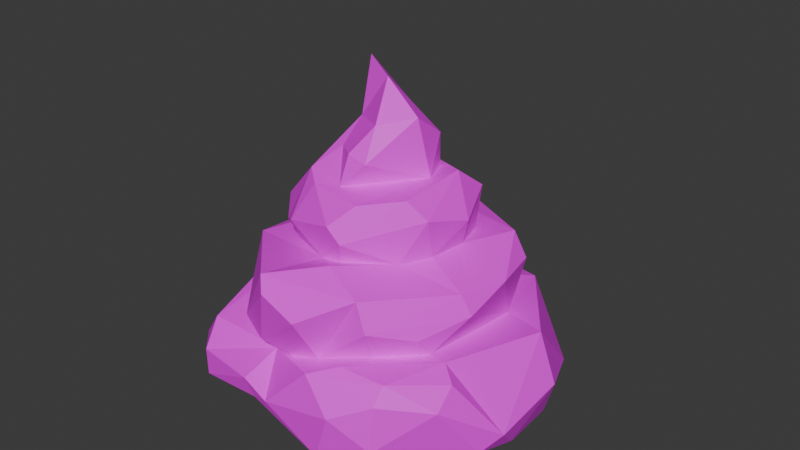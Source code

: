 # Source: My_RockHat2_Up.blend  (saved by Blender 4.4.32; exported with 4.5.12 LTS)
import bpy
from mathutils import Matrix  # noqa: F401  (used for matrix-valued properties, if any)

bpy.ops.wm.read_factory_settings(use_empty=True)
scene = bpy.context.scene
scene.name = 'Scene'

# ---- collections
col_collection = bpy.data.collections.new('Collection'); scene.collection.children.link(col_collection)

# ---- images (referenced by path relative to the original .blend; pixels are not part of the script)
import os
ASSET_DIR = os.environ.get("B2B_ASSET_DIR", "")  # directory of the original .blend (textures are referenced by path, not embedded)
HERE = os.path.dirname(os.path.abspath(__file__))  # packed textures are extracted next to this script under _unpacked/

def load_image(name, relpath, width, height, colorspace="sRGB"):
    """Load a texture the original file referenced (path relative to the .blend, or extracted next to this script)."""
    p = next((c for c in (os.path.join(HERE, relpath), os.path.join(ASSET_DIR, relpath)) if relpath and os.path.exists(c)), "")
    if p:
        img = bpy.data.images.load(p, check_existing=True)
        img.name = name
    else:  # same state as the original file: an image datablock whose file is absent (Cycles renders it pink)
        img = bpy.data.images.new(name, width, height)
        img.source = "FILE"
        img.filepath = "//" + (relpath or name)
    img.colorspace_settings.name = colorspace
    return img
img_myhardenpoop_png_001 = load_image('MyHardenPoop.png.001', 'MyHardenPoop.png', 1024, 1024, 'sRGB')

# ---- materials (node trees are filled in below, after node groups)
mat_001 = bpy.data.materials.new('材质.001')

# ---- material node trees
mat_001.use_nodes = True; mat_001.node_tree.nodes.clear()
_N = mat_001.node_tree.nodes; _L = mat_001.node_tree.links
n0 = _N.new('ShaderNodeBsdfPrincipled'); n0.name = '原理化 BSDF'; n0.location = (10, 300)
n1 = _N.new('ShaderNodeOutputMaterial'); n1.name = '材质输出'; n1.location = (300, 300)
n2 = _N.new('ShaderNodeTexImage'); n2.name = '图像纹理'; n2.location = (-270, 260)
n2.image = img_myhardenpoop_png_001
n2.interpolation = 'Closest'
n3 = _N.new('ShaderNodeMapping'); n3.name = '映射'; n3.location = (-450, 260)
n4 = _N.new('ShaderNodeTexCoord'); n4.name = '纹理坐标'; n4.location = (-630, 260)
_L.new(n0.outputs[0], n1.inputs[0])
_L.new(n2.outputs[0], n0.inputs[0])
_L.new(n3.outputs[0], n2.inputs[0])
_L.new(n4.outputs[2], n3.inputs[0])
n1.is_active_output = True

# ---- world
world_world = bpy.data.worlds.new('World'); scene.world = world_world
world_world.use_nodes = True; world_world.node_tree.nodes.clear()
_N = world_world.node_tree.nodes; _L = world_world.node_tree.links
n0 = _N.new('ShaderNodeOutputWorld'); n0.name = 'World Output'; n0.location = (300, 300)
n1 = _N.new('ShaderNodeBackground'); n1.name = 'Background'; n1.location = (10, 300)
n1.inputs[0].default_value = (0.05088, 0.05088, 0.05088, 1.0)
_L.new(n1.outputs[0], n0.inputs[0])
n0.is_active_output = True
world_world.color = (0.05088, 0.05088, 0.05088)
world_world.sun_shadow_jitter_overblur = 0.0

# ---- meshes
me_mesh_0_002 = bpy.data.meshes.new('Mesh_0.002')
me_mesh_0_002.from_pydata([(0.03641, -0.1097, 1.237), (0.03795, -0.1616, 1.212), (0.04283, -0.1472, 1.226), (0.04718, -0.1288, 1.227), (0.0427, -0.1101, 1.229), (0.04654, -0.1455, 1.219), (0.02347, -0.1763, 1.225), (0.02778, -0.1758, 1.215), (0.02737, -0.1439, 1.233), (0.02907, -0.1297, 1.235), (0.007791, -0.1724, 1.231), (0.02194, -0.1535, 1.253), (0.009669, -0.1637, 1.25), (-0.01769, -0.1643, 1.237), (-0.00219, -0.1585, 1.252), (0.007861, -0.1681, 1.237), (0.002816, -0.1692, 1.242), (-0.03538, -0.1827, 1.178), (-0.037, -0.1829, 1.187), (-0.0002527, -0.1774, 1.197), (-0.009586, -0.176, 1.196), (-0.02326, -0.1775, 1.204), (-0.01074, -0.1824, 1.201), (0.004783, -0.06889, 1.206), (-0.05558, -0.1508, 1.172), (0.06126, -0.1344, 1.175), (0.0599, -0.1518, 1.177), (-0.06254, -0.1234, 1.202), (-0.0536, -0.1269, 1.209), (-0.06258, -0.1124, 1.182), (-0.06084, -0.1242, 1.175), (-0.04961, -0.0987, 1.174), (-0.03055, -0.1289, 1.23), (-0.02979, -0.1414, 1.229), (-0.04148, -0.1535, 1.223), (-0.02055, -0.1561, 1.228), (-0.0231, -0.1599, 1.235), (-0.03152, -0.1506, 1.24), (0.0319, -0.08369, 1.211), (0.03171, -0.09577, 1.225), (0.009629, -0.104, 1.237), (0.02496, -0.1173, 1.236), (0.0225, -0.1886, 1.174), (0.00723, -0.1209, 1.267), (0.01255, -0.1262, 1.269), (-0.01359, -0.135, 1.271), (0.06431, -0.1452, 1.183), (-0.04305, -0.1286, 1.207), (-0.04012, -0.1477, 1.205), (0.05211, -0.1604, 1.202), (0.01279, -0.1396, 1.276), (0.005673, -0.1559, 1.261), (0.02846, -0.1496, 1.247), (0.03429, -0.08176, 1.174), (0.05845, -0.1105, 1.176), (-0.00113, -0.1889, 1.184), (0.02897, -0.1039, 1.207), (0.03894, -0.1109, 1.207), (0.01299, -0.1249, 1.257), (0.007291, -0.1189, 1.257), (0.01737, -0.1356, 1.256), (0.02332, -0.1287, 1.259), (0.02548, -0.1166, 1.252), (0.03919, -0.156, 1.206), (0.02595, -0.1684, 1.204), (0.00973, -0.1767, 1.2), (0.02321, -0.181, 1.204), (-0.03918, -0.1762, 1.197), (-0.03389, -0.1306, 1.246), (-0.03218, -0.1208, 1.238), (-0.02909, -0.1145, 1.24), (-0.03766, -0.1029, 1.215), (-0.02728, -0.09436, 1.228), (-0.001939, -0.08332, 1.223), (-0.02101, -0.0888, 1.224), (0.0652, -0.1181, 1.192), (0.05736, -0.1187, 1.209), (-0.01347, -0.1031, 1.247), (0.004711, -0.09004, 1.236), (-0.05286, -0.09216, 1.189), (-0.04854, -0.09276, 1.202), (0.03257, -0.1329, 1.245), (-0.0649, -0.1426, 1.185), (-0.05017, -0.1699, 1.185), (0.03885, -0.1785, 1.203), (0.03983, -0.1832, 1.181), (0.05322, -0.1682, 1.195), (0.03938, -0.1832, 1.197), (0.004202, -0.1505, 1.273), (-0.0014, -0.1562, 1.263), (0.005492, -0.06386, 1.187), (0.01828, -0.06627, 1.194), (-0.006741, -0.117, 1.256), (-0.01118, -0.1838, 1.225), (0.007613, -0.1878, 1.215), (-0.007103, -0.1872, 1.22), (0.02167, -0.154, 1.231), (-0.002441, -0.1639, 1.228), (0.005143, -0.1636, 1.229), (-0.03601, -0.1075, 1.208), (-0.002593, -0.08945, 1.209), (0.01159, -0.09232, 1.208), (-0.0136, -0.09171, 1.209), (-0.02917, -0.1002, 1.208), (-0.008325, -0.1868, 1.182), (-0.01192, -0.1882, 1.188), (-0.0008191, -0.1401, 1.287), (-0.009673, -0.1411, 1.272), (-0.01404, -0.1336, 1.291), (0.04583, -0.1564, 1.206), (0.01406, -0.1872, 1.2), (-0.01792, -0.1555, 1.254), (-0.006098, -0.1029, 1.234), (-0.01558, -0.1067, 1.233), (-0.01163, -0.1603, 1.251), (-0.009239, -0.1501, 1.263), (-0.04621, -0.1379, 1.212), (-0.03948, -0.1587, 1.209), (0.02762, -0.1913, 1.191), (-0.00182, -0.1002, 1.244), (-0.02529, -0.1154, 1.231), (0.05377, -0.09246, 1.188), (-0.02404, -0.07057, 1.182), (-0.04003, -0.11, 1.227), (-0.04685, -0.1257, 1.215)], [], [(26, 46, 86), (81, 62, 61), (23, 100, 101), (122, 53, 31), (93, 95, 94), (24, 17, 83), (60, 58, 44), (43, 92, 45), (21, 95, 93), (97, 98, 15), (47, 48, 116), (70, 68, 92), (85, 42, 26), (31, 30, 29), (119, 62, 40), (119, 77, 92), (53, 24, 31), (49, 86, 46), (43, 58, 59), (95, 22, 94), (119, 40, 112), (43, 106, 44), (12, 15, 11), (121, 54, 53), (61, 58, 60), (74, 72, 78), (25, 54, 75), (78, 0, 39), (51, 89, 14), (42, 55, 104), (80, 79, 29), (80, 23, 122), (76, 75, 121), (33, 97, 35), (72, 71, 123), (111, 107, 68), (111, 115, 107), (86, 87, 85), (87, 118, 85), (85, 26, 86), (7, 5, 2), (3, 2, 5), (2, 6, 7), (61, 11, 52), (52, 81, 61), (80, 27, 28), (100, 23, 102), (122, 90, 53), (107, 108, 45), (2, 3, 0), (3, 4, 0), (72, 112, 78), (10, 93, 6), (6, 2, 10), (94, 6, 93), (83, 82, 24), (82, 29, 30), (24, 82, 30), (18, 83, 17), (44, 50, 60), (45, 108, 43), (120, 32, 69), (69, 70, 120), (93, 34, 21), (34, 116, 117), (21, 34, 117), (15, 16, 97), (16, 13, 97), (36, 35, 13), (35, 97, 13), (6, 94, 65), (94, 22, 19), (20, 19, 22), (7, 6, 65), (94, 19, 65), (64, 63, 1), (64, 1, 7), (7, 1, 5), (7, 65, 64), (117, 116, 48), (116, 124, 47), (124, 71, 47), (71, 99, 47), (96, 98, 10), (120, 113, 72), (77, 70, 92), (70, 69, 68), (68, 45, 92), (33, 35, 37), (35, 36, 37), (37, 68, 33), (68, 69, 32), (68, 32, 33), (42, 25, 26), (56, 39, 57), (39, 4, 57), (4, 3, 57), (3, 5, 57), (5, 1, 63), (57, 5, 63), (29, 79, 31), (79, 122, 31), (112, 72, 113), (72, 123, 120), (34, 93, 97), (10, 98, 97), (10, 97, 93), (112, 40, 78), (96, 2, 8), (40, 0, 78), (123, 34, 33), (34, 97, 33), (33, 32, 123), (123, 32, 120), (2, 0, 9), (40, 41, 0), (2, 96, 10), (41, 9, 0), (8, 2, 9), (62, 81, 9), (9, 41, 62), (41, 40, 62), (92, 59, 62), (62, 119, 92), (54, 25, 53), (25, 42, 24), (53, 25, 24), (24, 30, 31), (75, 76, 46), (76, 109, 46), (84, 87, 86), (46, 109, 49), (49, 84, 86), (18, 17, 105), (20, 67, 18), (18, 105, 20), (110, 20, 55), (87, 84, 110), (55, 118, 110), (118, 87, 110), (20, 105, 55), (34, 123, 116), (123, 124, 116), (59, 92, 43), (43, 44, 58), (95, 21, 22), (112, 113, 77), (113, 120, 77), (120, 70, 77), (77, 119, 112), (43, 108, 106), (106, 50, 44), (15, 52, 11), (12, 16, 15), (118, 55, 42), (42, 85, 118), (90, 91, 53), (91, 121, 53), (12, 11, 60), (11, 61, 60), (14, 114, 12), (60, 14, 12), (61, 62, 59), (61, 59, 58), (56, 57, 38), (57, 109, 76), (109, 66, 84), (49, 109, 84), (66, 110, 84), (76, 38, 57), (101, 56, 38), (48, 67, 20), (67, 48, 28), (48, 47, 28), (23, 80, 102), (38, 23, 101), (67, 28, 83), (28, 27, 82), (83, 28, 82), (83, 18, 67), (73, 74, 78), (54, 121, 75), (75, 46, 25), (46, 26, 25), (4, 39, 0), (39, 73, 78), (60, 50, 51), (50, 106, 88), (50, 88, 51), (60, 51, 14), (100, 102, 73), (73, 39, 101), (39, 56, 101), (101, 100, 73), (73, 102, 74), (102, 103, 74), (71, 74, 103), (99, 71, 103), (105, 17, 104), (17, 24, 104), (24, 42, 104), (104, 55, 105), (21, 117, 48), (21, 48, 20), (22, 21, 20), (82, 27, 29), (27, 80, 29), (91, 90, 23), (90, 122, 23), (122, 79, 80), (121, 91, 38), (91, 23, 38), (38, 76, 121), (74, 71, 72), (71, 124, 123), (15, 98, 96), (81, 52, 8), (52, 15, 96), (8, 9, 81), (52, 96, 8), (107, 45, 68), (63, 109, 57), (16, 12, 114), (16, 114, 13), (37, 36, 111), (36, 13, 111), (13, 114, 111), (106, 108, 107), (51, 88, 89), (88, 106, 107), (89, 88, 115), (14, 89, 115), (14, 115, 111), (88, 107, 115), (111, 68, 37), (14, 111, 114), (65, 19, 110), (20, 110, 19), (110, 66, 65), (66, 109, 64), (64, 65, 66), (63, 64, 109), (80, 103, 102), (80, 99, 103), (28, 99, 47), (80, 28, 99)])
_uv = me_mesh_0_002.uv_layers.new(name='UV贴图')
_uv.uv.foreach_set('vector', [0.2699, 0.5257, 0.2403, 0.5183, 0.2985, 0.4633, 0.8462, 0.618, 0.8911, 0.6733, 0.8463, 0.6626, 0.1349, 0.8627, 0.1298, 0.921, 0.0476, 0.8259, 0.266, 0.856, 0.1858, 0.7191, 0.3761, 0.8551, 0.7113, 0.1265, 0.7213, 0.105, 0.7714, 0.08699, 0.4852, 0.7593, 0.5236, 0.6575, 0.5309, 0.7171, 0.8138, 0.6655, 0.8538, 0.7018, 0.8385, 0.7198, 0.8526, 0.7415, 0.8657, 0.7914, 0.7965, 0.7903, 0.6417, 0.0873, 0.7213, 0.105, 0.7113, 0.1265, 0.6375, 0.6842, 0.6565, 0.6369, 0.6801, 0.6484, 0.4998, 0.3028, 0.5206, 0.1812, 0.5324, 0.2578, 0.8331, 0.8719, 0.7754, 0.8624, 0.8657, 0.7914, 0.3736, 0.4962, 0.425, 0.5246, 0.2699, 0.5257, 0.3761, 0.8551, 0.4451, 0.8254, 0.4354, 0.8638, 0.9204, 0.7927, 0.8911, 0.6733, 0.9434, 0.7459, 0.9204, 0.7927, 0.8931, 0.8258, 0.8657, 0.7914, 0.1858, 0.7191, 0.4852, 0.7593, 0.3761, 0.8551, 0.2644, 0.4372, 0.2985, 0.4633, 0.2403, 0.5183, 0.8526, 0.7415, 0.8538, 0.7018, 0.8702, 0.7343, 0.7213, 0.105, 0.681, 0.04419, 0.7714, 0.08699, 0.9204, 0.7927, 0.9434, 0.7459, 0.9382, 0.8258, 0.8526, 0.7415, 0.7894, 0.7352, 0.8385, 0.7198, 0.7154, 0.6628, 0.6801, 0.6484, 0.767, 0.6386, 0.1457, 0.6604, 0.1944, 0.6163, 0.1858, 0.7191, 0.8463, 0.6626, 0.8538, 0.7018, 0.8138, 0.6655, 0.6517, 0.4704, 0.6325, 0.4398, 0.7501, 0.4551, 0.2361, 0.559, 0.1944, 0.6163, 0.1643, 0.5794, 0.7501, 0.4551, 0.8566, 0.3906, 0.8657, 0.4535, 0.7459, 0.7039, 0.7373, 0.72, 0.7156, 0.698, 0.425, 0.5246, 0.4993, 0.549, 0.4946, 0.5808, 0.3627, 0.9561, 0.3686, 0.9076, 0.4354, 0.8638, 0.3627, 0.9561, 0.1349, 0.8627, 0.266, 0.856, 0.111, 0.563, 0.1643, 0.5794, 0.1457, 0.6604, 0.6314, 0.2622, 0.7317, 0.1957, 0.6844, 0.2419, 0.6325, 0.4398, 0.5602, 0.4243, 0.588, 0.3771, 0.7051, 0.7683, 0.7612, 0.7651, 0.7754, 0.8624, 0.7051, 0.7683, 0.7332, 0.7511, 0.7612, 0.7651, 0.2985, 0.4633, 0.369, 0.4562, 0.3736, 0.4962, 0.369, 0.4562, 0.4249, 0.4751, 0.3736, 0.4962, 0.3736, 0.4962, 0.2699, 0.5257, 0.2985, 0.4633, 0.8668, 0.1284, 0.9296, 0.2521, 0.8957, 0.2442, 0.9045, 0.2992, 0.8957, 0.2442, 0.9296, 0.2521, 0.8957, 0.2442, 0.8319, 0.1462, 0.8668, 0.1284, 0.8463, 0.6626, 0.767, 0.6386, 0.7823, 0.6154, 0.7823, 0.6154, 0.8462, 0.618, 0.8463, 0.6626, 0.3627, 0.9561, 0.5086, 0.8861, 0.5546, 0.902, 0.1298, 0.921, 0.1349, 0.8627, 0.2109, 0.9483, 0.266, 0.856, 0.1853, 0.8144, 0.1858, 0.7191, 0.7612, 0.7651, 0.7929, 0.7606, 0.7965, 0.7903, 0.8957, 0.2442, 0.9045, 0.2992, 0.8566, 0.3906, 0.9045, 0.2992, 0.8988, 0.3491, 0.8566, 0.3906, 0.6325, 0.4398, 0.709, 0.4104, 0.7501, 0.4551, 0.7736, 0.1671, 0.7113, 0.1265, 0.8319, 0.1462, 0.8319, 0.1462, 0.8957, 0.2442, 0.7736, 0.1671, 0.7714, 0.08699, 0.8319, 0.1462, 0.7113, 0.1265, 0.5309, 0.7171, 0.4995, 0.8119, 0.4852, 0.7593, 0.4995, 0.8119, 0.4354, 0.8638, 0.4451, 0.8254, 0.4852, 0.7593, 0.4995, 0.8119, 0.4451, 0.8254, 0.5475, 0.662, 0.5309, 0.7171, 0.5236, 0.6575, 0.8385, 0.7198, 0.8023, 0.7079, 0.8138, 0.6655, 0.7965, 0.7903, 0.7929, 0.7606, 0.8526, 0.7415, 0.8467, 0.8983, 0.7651, 0.9027, 0.8077, 0.8803, 0.8077, 0.8803, 0.8331, 0.8719, 0.8467, 0.8983, 0.7113, 0.1265, 0.59, 0.2147, 0.6417, 0.0873, 0.59, 0.2147, 0.5324, 0.2578, 0.5671, 0.1684, 0.6417, 0.0873, 0.59, 0.2147, 0.5671, 0.1684, 0.6801, 0.6484, 0.6826, 0.673, 0.6375, 0.6842, 0.6826, 0.673, 0.663, 0.7528, 0.6375, 0.6842, 0.6621, 0.7831, 0.6375, 0.7934, 0.663, 0.7528, 0.6375, 0.7934, 0.6375, 0.6842, 0.663, 0.7528, 0.8319, 0.1462, 0.7714, 0.08699, 0.8088, 0.03372, 0.7714, 0.08699, 0.681, 0.04419, 0.7348, 0.01655, 0.6501, 0.01969, 0.7348, 0.01655, 0.681, 0.04419, 0.8668, 0.1284, 0.8319, 0.1462, 0.8088, 0.03372, 0.7714, 0.08699, 0.7348, 0.01655, 0.8088, 0.03372, 0.9004, 0.09702, 0.9714, 0.1948, 0.9211, 0.1798, 0.9004, 0.09702, 0.9211, 0.1798, 0.8668, 0.1284, 0.8668, 0.1284, 0.9211, 0.1798, 0.9296, 0.2521, 0.8668, 0.1284, 0.8088, 0.03372, 0.9004, 0.09702, 0.5671, 0.1684, 0.5324, 0.2578, 0.5206, 0.1812, 0.5324, 0.2578, 0.538, 0.3098, 0.4998, 0.3028, 0.538, 0.3098, 0.5602, 0.4243, 0.4998, 0.3028, 0.5602, 0.4243, 0.5284, 0.4166, 0.4998, 0.3028, 0.8169, 0.2319, 0.7589, 0.1977, 0.7736, 0.1671, 0.6419, 0.3607, 0.6754, 0.3953, 0.6325, 0.4398, 0.8931, 0.8258, 0.8331, 0.8719, 0.8657, 0.7914, 0.8331, 0.8719, 0.8077, 0.8803, 0.7754, 0.8624, 0.7754, 0.8624, 0.7965, 0.7903, 0.8657, 0.7914, 0.7019, 0.8712, 0.6375, 0.7934, 0.7012, 0.8238, 0.6375, 0.7934, 0.6621, 0.7831, 0.7012, 0.8238, 0.7012, 0.8238, 0.7754, 0.8624, 0.7019, 0.8712, 0.7754, 0.8624, 0.8077, 0.8803, 0.7651, 0.9027, 0.7754, 0.8624, 0.7651, 0.9027, 0.7019, 0.8712, 0.425, 0.5246, 0.2361, 0.559, 0.2699, 0.5257, 0.9243, 0.4894, 0.8657, 0.4535, 0.9714, 0.4218, 0.8657, 0.4535, 0.8988, 0.3491, 0.9714, 0.4218, 0.8988, 0.3491, 0.9045, 0.2992, 0.9714, 0.4218, 0.9045, 0.2992, 0.9296, 0.2521, 0.9714, 0.4218, 0.9296, 0.2521, 0.9211, 0.1798, 0.9714, 0.1948, 0.9714, 0.4218, 0.9296, 0.2521, 0.9714, 0.1948, 0.4354, 0.8638, 0.3686, 0.9076, 0.3761, 0.8551, 0.3686, 0.9076, 0.266, 0.856, 0.3761, 0.8551, 0.709, 0.4104, 0.6325, 0.4398, 0.6754, 0.3953, 0.6325, 0.4398, 0.588, 0.3771, 0.6419, 0.3607, 0.59, 0.2147, 0.7113, 0.1265, 0.7317, 0.1957, 0.7736, 0.1671, 0.7589, 0.1977, 0.7317, 0.1957, 0.7736, 0.1671, 0.7317, 0.1957, 0.7113, 0.1265, 0.709, 0.4104, 0.766, 0.4089, 0.7501, 0.4551, 0.8169, 0.2319, 0.8957, 0.2442, 0.8356, 0.2681, 0.766, 0.4089, 0.8566, 0.3906, 0.7501, 0.4551, 0.588, 0.3771, 0.59, 0.2147, 0.6314, 0.2622, 0.59, 0.2147, 0.7317, 0.1957, 0.6314, 0.2622, 0.6314, 0.2622, 0.6273, 0.3091, 0.588, 0.3771, 0.588, 0.3771, 0.6273, 0.3091, 0.6419, 0.3607, 0.8957, 0.2442, 0.8566, 0.3906, 0.8386, 0.3189, 0.766, 0.4089, 0.8218, 0.363, 0.8566, 0.3906, 0.8957, 0.2442, 0.8169, 0.2319, 0.7736, 0.1671, 0.8218, 0.363, 0.8386, 0.3189, 0.8566, 0.3906, 0.8356, 0.2681, 0.8957, 0.2442, 0.8386, 0.3189, 0.8911, 0.6733, 0.8462, 0.618, 0.8728, 0.5985, 0.8728, 0.5985, 0.9253, 0.6485, 0.8911, 0.6733, 0.9253, 0.6485, 0.9434, 0.7459, 0.8911, 0.6733, 0.8657, 0.7914, 0.8702, 0.7343, 0.8911, 0.6733, 0.8911, 0.6733, 0.9204, 0.7927, 0.8657, 0.7914, 0.1944, 0.6163, 0.2361, 0.559, 0.1858, 0.7191, 0.2361, 0.559, 0.425, 0.5246, 0.4852, 0.7593, 0.1858, 0.7191, 0.2361, 0.559, 0.4852, 0.7593, 0.4852, 0.7593, 0.4451, 0.8254, 0.3761, 0.8551, 0.1643, 0.5794, 0.111, 0.563, 0.2403, 0.5183, 0.111, 0.563, 0.2408, 0.4076, 0.2403, 0.5183, 0.357, 0.4385, 0.369, 0.4562, 0.2985, 0.4633, 0.2403, 0.5183, 0.2408, 0.4076, 0.2644, 0.4372, 0.2644, 0.4372, 0.357, 0.4385, 0.2985, 0.4633, 0.5475, 0.662, 0.5236, 0.6575, 0.5323, 0.5816, 0.6083, 0.5687, 0.5699, 0.693, 0.5475, 0.662, 0.5475, 0.662, 0.5323, 0.5816, 0.6083, 0.5687, 0.4691, 0.4447, 0.6083, 0.5687, 0.4993, 0.549, 0.369, 0.4562, 0.357, 0.4385, 0.4691, 0.4447, 0.4993, 0.549, 0.4249, 0.4751, 0.4691, 0.4447, 0.4249, 0.4751, 0.369, 0.4562, 0.4691, 0.4447, 0.6083, 0.5687, 0.5323, 0.5816, 0.4993, 0.549, 0.59, 0.2147, 0.588, 0.3771, 0.5324, 0.2578, 0.588, 0.3771, 0.538, 0.3098, 0.5324, 0.2578, 0.8702, 0.7343, 0.8657, 0.7914, 0.8526, 0.7415, 0.8526, 0.7415, 0.8385, 0.7198, 0.8538, 0.7018, 0.7213, 0.105, 0.6417, 0.0873, 0.681, 0.04419, 0.9382, 0.8258, 0.8986, 0.8675, 0.8931, 0.8258, 0.8986, 0.8675, 0.8467, 0.8983, 0.8931, 0.8258, 0.8467, 0.8983, 0.8331, 0.8719, 0.8931, 0.8258, 0.8931, 0.8258, 0.9204, 0.7927, 0.9382, 0.8258, 0.8526, 0.7415, 0.7929, 0.7606, 0.7894, 0.7352, 0.7894, 0.7352, 0.8023, 0.7079, 0.8385, 0.7198, 0.6801, 0.6484, 0.7823, 0.6154, 0.767, 0.6386, 0.7154, 0.6628, 0.6826, 0.673, 0.6801, 0.6484, 0.4249, 0.4751, 0.4993, 0.549, 0.425, 0.5246, 0.425, 0.5246, 0.3736, 0.4962, 0.4249, 0.4751, 0.1853, 0.8144, 0.1441, 0.7932, 0.1858, 0.7191, 0.1441, 0.7932, 0.1457, 0.6604, 0.1858, 0.7191, 0.7154, 0.6628, 0.767, 0.6386, 0.8138, 0.6655, 0.767, 0.6386, 0.8463, 0.6626, 0.8138, 0.6655, 0.7156, 0.698, 0.6988, 0.7331, 0.7154, 0.6628, 0.8138, 0.6655, 0.7156, 0.698, 0.7154, 0.6628, 0.8463, 0.6626, 0.8911, 0.6733, 0.8702, 0.7343, 0.8463, 0.6626, 0.8702, 0.7343, 0.8538, 0.7018, 0.01723, 0.6659, 0.04006, 0.5764, 0.06942, 0.7255, 0.04006, 0.5764, 0.2408, 0.4076, 0.111, 0.563, 0.2408, 0.4076, 0.4201, 0.4233, 0.357, 0.4385, 0.2644, 0.4372, 0.2408, 0.4076, 0.357, 0.4385, 0.4201, 0.4233, 0.4691, 0.4447, 0.357, 0.4385, 0.111, 0.563, 0.06942, 0.7255, 0.04006, 0.5764, 0.0476, 0.8259, 0.01723, 0.6659, 0.06942, 0.7255, 0.6115, 0.805, 0.5699, 0.693, 0.6083, 0.5687, 0.5699, 0.693, 0.6115, 0.805, 0.5546, 0.902, 0.6115, 0.805, 0.5767, 0.9222, 0.5546, 0.902, 0.1349, 0.8627, 0.3627, 0.9561, 0.2109, 0.9483, 0.06942, 0.7255, 0.1349, 0.8627, 0.0476, 0.8259, 0.5699, 0.693, 0.5546, 0.902, 0.5309, 0.7171, 0.5546, 0.902, 0.5086, 0.8861, 0.4995, 0.8119, 0.5309, 0.7171, 0.5546, 0.902, 0.4995, 0.8119, 0.5309, 0.7171, 0.5475, 0.662, 0.5699, 0.693, 0.728, 0.5068, 0.6517, 0.4704, 0.7501, 0.4551, 0.1944, 0.6163, 0.1457, 0.6604, 0.1643, 0.5794, 0.1643, 0.5794, 0.2403, 0.5183, 0.2361, 0.559, 0.2403, 0.5183, 0.2699, 0.5257, 0.2361, 0.559, 0.8988, 0.3491, 0.8657, 0.4535, 0.8566, 0.3906, 0.8657, 0.4535, 0.728, 0.5068, 0.7501, 0.4551, 0.8138, 0.6655, 0.8023, 0.7079, 0.7459, 0.7039, 0.8023, 0.7079, 0.7894, 0.7352, 0.7624, 0.72, 0.8023, 0.7079, 0.7624, 0.72, 0.7459, 0.7039, 0.8138, 0.6655, 0.7459, 0.7039, 0.7156, 0.698, 0.7227, 0.5547, 0.6509, 0.537, 0.728, 0.5068, 0.728, 0.5068, 0.8657, 0.4535, 0.8123, 0.5446, 0.8657, 0.4535, 0.9243, 0.4894, 0.8123, 0.5446, 0.8123, 0.5446, 0.7227, 0.5547, 0.728, 0.5068, 0.728, 0.5068, 0.6509, 0.537, 0.6517, 0.4704, 0.6509, 0.537, 0.5645, 0.4747, 0.6517, 0.4704, 0.5602, 0.4243, 0.6517, 0.4704, 0.5645, 0.4747, 0.5284, 0.4166, 0.5602, 0.4243, 0.5645, 0.4747, 0.5323, 0.5816, 0.5236, 0.6575, 0.4946, 0.5808, 0.5236, 0.6575, 0.4852, 0.7593, 0.4946, 0.5808, 0.4852, 0.7593, 0.425, 0.5246, 0.4946, 0.5808, 0.4946, 0.5808, 0.4993, 0.549, 0.5323, 0.5816, 0.6417, 0.0873, 0.5671, 0.1684, 0.5206, 0.1812, 0.6417, 0.0873, 0.5206, 0.1812, 0.6501, 0.01969, 0.681, 0.04419, 0.6417, 0.0873, 0.6501, 0.01969, 0.4995, 0.8119, 0.5086, 0.8861, 0.4354, 0.8638, 0.5086, 0.8861, 0.3627, 0.9561, 0.4354, 0.8638, 0.1441, 0.7932, 0.1853, 0.8144, 0.1349, 0.8627, 0.1853, 0.8144, 0.266, 0.856, 0.1349, 0.8627, 0.266, 0.856, 0.3686, 0.9076, 0.3627, 0.9561, 0.1457, 0.6604, 0.1441, 0.7932, 0.06942, 0.7255, 0.1441, 0.7932, 0.1349, 0.8627, 0.06942, 0.7255, 0.06942, 0.7255, 0.111, 0.563, 0.1457, 0.6604, 0.6517, 0.4704, 0.5602, 0.4243, 0.6325, 0.4398, 0.5602, 0.4243, 0.538, 0.3098, 0.588, 0.3771, 0.6801, 0.6484, 0.6565, 0.6369, 0.7342, 0.5904, 0.8462, 0.618, 0.7823, 0.6154, 0.796, 0.5759, 0.7823, 0.6154, 0.6801, 0.6484, 0.7342, 0.5904, 0.796, 0.5759, 0.8728, 0.5985, 0.8462, 0.618, 0.7823, 0.6154, 0.7342, 0.5904, 0.796, 0.5759, 0.7612, 0.7651, 0.7965, 0.7903, 0.7754, 0.8624, 0.2359, 0.3888, 0.2408, 0.4076, 0.04006, 0.5764, 0.6826, 0.673, 0.7154, 0.6628, 0.6988, 0.7331, 0.6826, 0.673, 0.6988, 0.7331, 0.663, 0.7528, 0.7012, 0.8238, 0.6621, 0.7831, 0.7051, 0.7683, 0.6621, 0.7831, 0.663, 0.7528, 0.7051, 0.7683, 0.663, 0.7528, 0.6988, 0.7331, 0.7051, 0.7683, 0.7894, 0.7352, 0.7929, 0.7606, 0.7612, 0.7651, 0.7459, 0.7039, 0.7624, 0.72, 0.7373, 0.72, 0.7624, 0.72, 0.7894, 0.7352, 0.7612, 0.7651, 0.7373, 0.72, 0.7624, 0.72, 0.7332, 0.7511, 0.7156, 0.698, 0.7373, 0.72, 0.7332, 0.7511, 0.7156, 0.698, 0.7332, 0.7511, 0.7051, 0.7683, 0.7624, 0.72, 0.7612, 0.7651, 0.7332, 0.7511, 0.7051, 0.7683, 0.7754, 0.8624, 0.7012, 0.8238, 0.7156, 0.698, 0.7051, 0.7683, 0.6988, 0.7331, 0.4992, 0.4221, 0.5596, 0.5108, 0.4691, 0.4447, 0.6083, 0.5687, 0.4691, 0.4447, 0.5596, 0.5108, 0.4691, 0.4447, 0.4201, 0.4233, 0.4992, 0.4221, 0.4201, 0.4233, 0.2408, 0.4076, 0.3661, 0.3888, 0.3661, 0.3888, 0.4992, 0.4221, 0.4201, 0.4233, 0.2359, 0.3888, 0.3661, 0.3888, 0.2408, 0.4076, 0.3627, 0.9561, 0.3123, 0.9923, 0.2109, 0.9483, 0.3627, 0.9561, 0.4111, 0.9943, 0.3123, 0.9923, 0.5546, 0.902, 0.4111, 0.9943, 0.5767, 0.9222, 0.3627, 0.9561, 0.5546, 0.902, 0.4111, 0.9943])
me_mesh_0_002.materials.append(mat_001)
me_mesh_0_002.use_paint_bone_selection = False
me_mesh_0_002.use_paint_mask_vertex = True
me_mesh_0_002.update()
arm_bip01 = bpy.data.armatures.new('Bip01')  # bones are not reproduced

# ---- objects
ob_bip01 = bpy.data.objects.new('Bip01', arm_bip01)
ob_dummy01 = bpy.data.objects.new('Dummy01', None)
ob_translation_data = bpy.data.objects.new('Translation_Data', None)
ob_mesh_0_002 = bpy.data.objects.new('Mesh_0.002', me_mesh_0_002)

# ---- transforms, parenting, visibility, modifiers, constraints
ob_bip01.parent = ob_dummy01
ob_bip01.location = (0.0, 0.0, 0.0)
ob_dummy01.location = (0.0, 0.0, 0.0)
ob_dummy01.rotation_euler = (1.571, -0.0, 0.0)
ob_dummy01.color = (0.8, 0.8, 0.8, 1.0)
ob_translation_data.location = (0.0, 0.0, 0.0)
ob_translation_data.rotation_euler = (1.571, -0.0, 0.0)
ob_translation_data.color = (0.8, 0.8, 0.8, 1.0)
ob_mesh_0_002.parent = ob_bip01
ob_mesh_0_002.matrix_parent_inverse = Matrix(((1.0, 0.0, 0.0, -0.0), (0.0, -2.821e-07, 1.0, 0.0), (0.0, -1.0, -2.821e-07, 0.0), (-0.0, 0.0, -0.0, 1.0)))
ob_mesh_0_002.location = (3.869e-19, 0.006969, 0.07666)
ob_mesh_0_002.rotation_euler = (-0.1386, 3.067e-17, -2.128e-18)
ob_mesh_0_002.scale = (0.8285, 0.8285, 0.8285)
_vg = ob_mesh_0_002.vertex_groups.new(name='Bip01_Head')
_vg.add([0, 1, 2, 3, 4, 5, 6, 7, 8, 9, 10, 11, 12, 13, 14, 15, 16, 17, 18, 19, 20, 21, 22, 23, 24, 25, 26, 27, 28, 29, 30, 31, 32, 33, 34, 35, 36, 37, 38, 39, 40, 41, 42, 43, 44, 45, 46, 47, 48, 49, 50, 51, 52, 53, 54, 55, 56, 57, 58, 59, 60, 61, 62, 63, 64, 65, 66, 67, 68, 69, 70, 71, 72, 73, 74, 75, 76, 77, 78, 79, 80, 81, 82, 83, 84, 85, 86, 87, 88, 89, 90, 91, 92, 93, 94, 95, 96, 97, 98, 99, 100, 101, 102, 103, 104, 105, 106, 107, 108, 109, 110, 111, 112, 113, 114, 115, 116, 117, 118, 119, 120, 121, 122, 123, 124], 1.0, 'REPLACE')
_vg = ob_mesh_0_002.vertex_groups.new(name='Bip01_HeadNub')
_vg = ob_mesh_0_002.vertex_groups.new(name='Bip01_HeadNub_end')
_m = ob_mesh_0_002.modifiers.new('骨架', 'ARMATURE')
_m.object = ob_bip01

# ---- collection membership
col_collection.objects.link(ob_bip01)
col_collection.objects.link(ob_dummy01)
col_collection.objects.link(ob_translation_data)
col_collection.objects.link(ob_mesh_0_002)

# ---- scene / render settings (as saved in the file)
scene.frame_start = 1; scene.frame_end = 250; scene.frame_set(1)
scene.render.engine = 'BLENDER_EEVEE_NEXT'
scene.render.fps = 30
bpy.context.view_layer.update()

# ---- added for rendering (the .blend has no active camera and no usable light): camera, sun
cam_auto = bpy.data.cameras.new('AutoCamera')
cam_auto.lens = 50.0
cam_auto.sensor_width = 36.0
cam_auto.clip_end = 1000.0
ob_auto_camera = bpy.data.objects.new('AutoCamera', cam_auto)
scene.collection.objects.link(ob_auto_camera)
ob_auto_camera.location = (0.185169, -0.178836, 1.25003)
ob_auto_camera.rotation_euler = (1.09748, -7.21219e-08, 0.694738)
scene.camera = ob_auto_camera
light_auto_sun = bpy.data.lights.new('AutoSun', 'SUN')
light_auto_sun.energy = 3.0
light_auto_sun.angle = 0.0523599
ob_auto_sun = bpy.data.objects.new('AutoSun', light_auto_sun)
scene.collection.objects.link(ob_auto_sun)
ob_auto_sun.rotation_euler = (0.872665, 0.174533, 0.523599)
bpy.context.view_layer.update()

